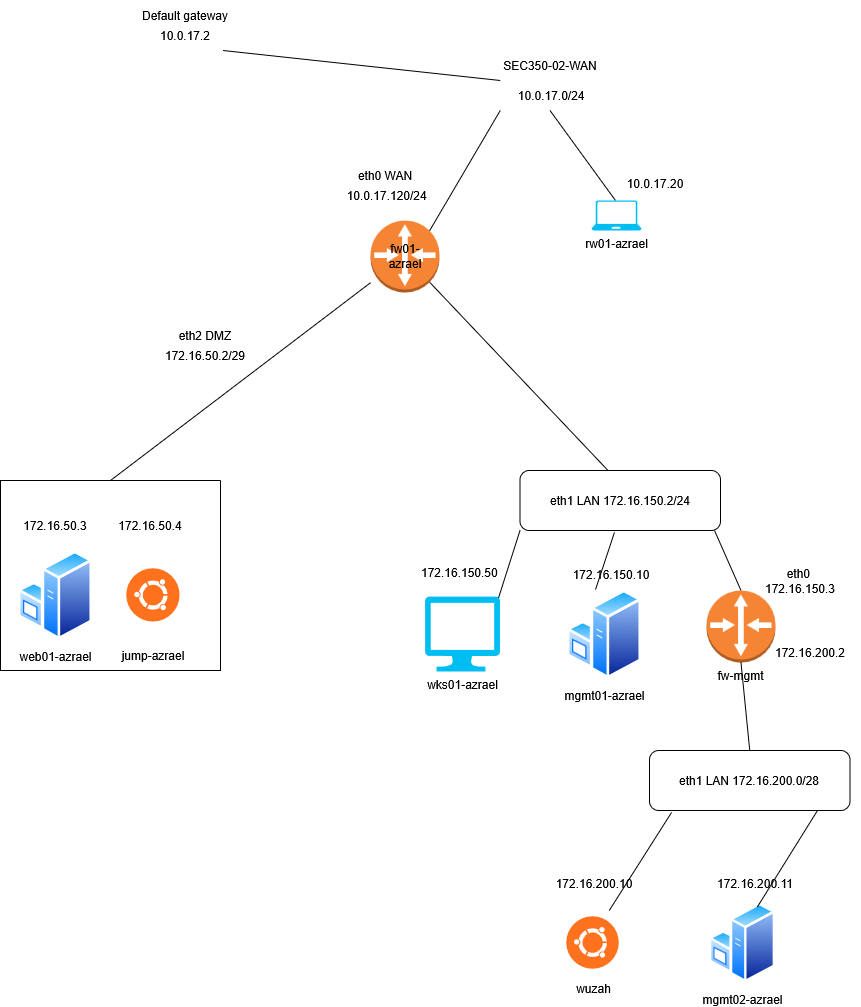

The diagram above was exported from draw.io. Its source (the exported page's mxGraphModel, read from the mxfile embedded in the PNG):
<mxGraphModel dx="2252" dy="1125" grid="1" gridSize="10" guides="1" tooltips="1" connect="1" arrows="1" fold="1" page="1" pageScale="1" pageWidth="850" pageHeight="1100" math="0" shadow="0">
  <root>
    <mxCell id="0" />
    <mxCell id="1" parent="0" />
    <mxCell id="ic_TM0NXU4dTBpUVybGJ-8" parent="1" style="swimlane;startSize=0;" value="" vertex="1">
      <mxGeometry height="190" width="220" x="-90" y="530" as="geometry" />
    </mxCell>
    <mxCell id="CQw9ecU-DlV8i3FBXcMV-4" parent="ic_TM0NXU4dTBpUVybGJ-8" style="text;html=1;whiteSpace=wrap;strokeColor=none;fillColor=none;align=center;verticalAlign=middle;rounded=0;" value="172.16.50.3" vertex="1">
      <mxGeometry height="30" width="60" x="25" y="30" as="geometry" />
    </mxCell>
    <mxCell id="P7ka-tC_Nm2-JLx9MT_h-6" parent="ic_TM0NXU4dTBpUVybGJ-8" style="image;aspect=fixed;perimeter=ellipsePerimeter;html=1;align=center;shadow=0;dashed=0;spacingTop=3;image=img/lib/active_directory/windows_server.svg;" value="web01-azrael" vertex="1">
      <mxGeometry height="90" width="73.8" x="18.1" y="70" as="geometry" />
    </mxCell>
    <mxCell id="ZIjw_UMWsxUn0SIlVGE0-1" parent="ic_TM0NXU4dTBpUVybGJ-8" style="shape=image;html=1;verticalAlign=top;verticalLabelPosition=bottom;labelBackgroundColor=#ffffff;imageAspect=0;aspect=fixed;image=https://icons.diagrams.net/icon-cache1/Operating_System__Flat_-2035/ubuntu-750.svg" value="" vertex="1">
      <mxGeometry height="66" width="66" x="120" y="82" as="geometry" />
    </mxCell>
    <mxCell id="ZIjw_UMWsxUn0SIlVGE0-2" parent="ic_TM0NXU4dTBpUVybGJ-8" style="text;html=1;whiteSpace=wrap;strokeColor=none;fillColor=none;align=center;verticalAlign=middle;rounded=0;" value="jump-azrael" vertex="1">
      <mxGeometry height="30" width="70" x="118" y="160" as="geometry" />
    </mxCell>
    <mxCell id="ZIjw_UMWsxUn0SIlVGE0-5" parent="ic_TM0NXU4dTBpUVybGJ-8" style="text;html=1;whiteSpace=wrap;strokeColor=none;fillColor=none;align=center;verticalAlign=middle;rounded=0;" value="172.16.50.4" vertex="1">
      <mxGeometry height="30" width="60" x="120" y="30" as="geometry" />
    </mxCell>
    <mxCell id="ic_TM0NXU4dTBpUVybGJ-13" edge="1" parent="1" style="endArrow=none;html=1;rounded=0;exitX=0.25;exitY=0;exitDx=0;exitDy=0;entryX=0.855;entryY=0.855;entryDx=0;entryDy=0;entryPerimeter=0;" target="P7ka-tC_Nm2-JLx9MT_h-2" value="">
      <mxGeometry height="50" relative="1" width="50" as="geometry">
        <mxPoint x="517.5" y="520" as="sourcePoint" />
        <mxPoint x="370" y="329" as="targetPoint" />
      </mxGeometry>
    </mxCell>
    <mxCell id="ic_TM0NXU4dTBpUVybGJ-15" parent="1" style="text;html=1;whiteSpace=wrap;strokeColor=none;fillColor=none;align=center;verticalAlign=middle;rounded=0;rotation=0;" value="172.16.50.2/29" vertex="1">
      <mxGeometry height="30" width="150" x="40" y="390" as="geometry" />
    </mxCell>
    <mxCell id="ic_TM0NXU4dTBpUVybGJ-16" edge="1" parent="1" source="ic_TM0NXU4dTBpUVybGJ-8" style="endArrow=none;html=1;rounded=0;exitX=0.5;exitY=0;exitDx=0;exitDy=0;" target="P7ka-tC_Nm2-JLx9MT_h-2" value="">
      <mxGeometry height="50" relative="1" width="50" as="geometry">
        <mxPoint x="410" y="400" as="sourcePoint" />
        <mxPoint x="281.71572875253787" y="328.28427124746213" as="targetPoint" />
      </mxGeometry>
    </mxCell>
    <mxCell id="ic_TM0NXU4dTBpUVybGJ-17" parent="1" style="text;html=1;whiteSpace=wrap;strokeColor=none;fillColor=none;align=center;verticalAlign=middle;rounded=0;" value="&amp;nbsp;10.0.17.120/24" vertex="1">
      <mxGeometry height="30" width="150" x="220" y="230" as="geometry" />
    </mxCell>
    <mxCell id="ic_TM0NXU4dTBpUVybGJ-18" parent="1" style="text;html=1;whiteSpace=wrap;strokeColor=none;fillColor=none;align=center;verticalAlign=middle;rounded=0;" value="10.0.17.2" vertex="1">
      <mxGeometry height="30" width="150" x="20" y="70" as="geometry" />
    </mxCell>
    <mxCell id="ic_TM0NXU4dTBpUVybGJ-20" parent="1" style="text;html=1;whiteSpace=wrap;strokeColor=none;fillColor=none;align=center;verticalAlign=middle;rounded=0;" value="&amp;nbsp;10.0.17.0/24" vertex="1">
      <mxGeometry height="30" width="199" x="360" y="130" as="geometry" />
    </mxCell>
    <mxCell id="ic_TM0NXU4dTBpUVybGJ-21" edge="1" parent="1" style="endArrow=none;html=1;rounded=0;entryX=0.5;entryY=1;entryDx=0;entryDy=0;exitX=0;exitY=0;exitDx=0;exitDy=0;" target="ic_TM0NXU4dTBpUVybGJ-20" value="">
      <mxGeometry height="50" relative="1" width="50" as="geometry">
        <mxPoint x="525" y="250" as="sourcePoint" />
        <mxPoint x="470" y="220" as="targetPoint" />
      </mxGeometry>
    </mxCell>
    <mxCell id="ic_TM0NXU4dTBpUVybGJ-24" edge="1" parent="1" source="ic_TM0NXU4dTBpUVybGJ-20" style="endArrow=none;html=1;rounded=0;exitX=0.25;exitY=1;exitDx=0;exitDy=0;entryX=0.855;entryY=0.145;entryDx=0;entryDy=0;entryPerimeter=0;" target="P7ka-tC_Nm2-JLx9MT_h-2" value="">
      <mxGeometry height="50" relative="1" width="50" as="geometry">
        <mxPoint x="410" y="400" as="sourcePoint" />
        <mxPoint x="340" y="270" as="targetPoint" />
      </mxGeometry>
    </mxCell>
    <mxCell id="ic_TM0NXU4dTBpUVybGJ-25" edge="1" parent="1" source="ic_TM0NXU4dTBpUVybGJ-18" style="endArrow=none;html=1;rounded=0;entryX=0.25;entryY=0;entryDx=0;entryDy=0;exitX=0.75;exitY=1;exitDx=0;exitDy=0;" target="ic_TM0NXU4dTBpUVybGJ-20" value="">
      <mxGeometry height="50" relative="1" width="50" as="geometry">
        <mxPoint x="410" y="400" as="sourcePoint" />
        <mxPoint x="460" y="350" as="targetPoint" />
      </mxGeometry>
    </mxCell>
    <mxCell id="CQw9ecU-DlV8i3FBXcMV-6" parent="1" style="text;html=1;whiteSpace=wrap;strokeColor=none;fillColor=none;align=center;verticalAlign=middle;rounded=0;" value="eth2 DMZ " vertex="1">
      <mxGeometry height="30" width="60" x="85" y="370" as="geometry" />
    </mxCell>
    <mxCell id="CQw9ecU-DlV8i3FBXcMV-7" parent="1" style="text;html=1;whiteSpace=wrap;strokeColor=none;fillColor=none;align=center;verticalAlign=middle;rounded=0;" value="eth0 WAN" vertex="1">
      <mxGeometry height="30" width="60" x="265" y="210" as="geometry" />
    </mxCell>
    <mxCell id="CQw9ecU-DlV8i3FBXcMV-10" parent="1" style="text;html=1;whiteSpace=wrap;strokeColor=none;fillColor=none;align=center;verticalAlign=middle;rounded=0;" value="SEC350-02-WAN" vertex="1">
      <mxGeometry height="30" width="100" x="409.5" y="100" as="geometry" />
    </mxCell>
    <mxCell id="CQw9ecU-DlV8i3FBXcMV-12" parent="1" style="text;html=1;whiteSpace=wrap;strokeColor=none;fillColor=none;align=center;verticalAlign=middle;rounded=0;" value="Default gateway" vertex="1">
      <mxGeometry height="30" width="100" x="45" y="50" as="geometry" />
    </mxCell>
    <mxCell id="P7ka-tC_Nm2-JLx9MT_h-1" edge="1" parent="1" source="P7ka-tC_Nm2-JLx9MT_h-4" style="endArrow=none;html=1;rounded=0;exitX=0.5;exitY=0;exitDx=0;exitDy=0;exitPerimeter=0;entryX=0.97;entryY=1;entryDx=0;entryDy=0;entryPerimeter=0;" target="P7ka-tC_Nm2-JLx9MT_h-11" value="">
      <mxGeometry height="50" relative="1" width="50" as="geometry">
        <mxPoint x="660" y="780" as="sourcePoint" />
        <mxPoint x="660" y="710" as="targetPoint" />
      </mxGeometry>
    </mxCell>
    <mxCell id="P7ka-tC_Nm2-JLx9MT_h-2" parent="1" style="outlineConnect=0;dashed=0;verticalLabelPosition=bottom;verticalAlign=top;align=center;html=1;shape=mxgraph.aws3.router;fillColor=#F58534;gradientColor=none;" value="" vertex="1">
      <mxGeometry height="72" width="69" x="280" y="270" as="geometry" />
    </mxCell>
    <mxCell id="P7ka-tC_Nm2-JLx9MT_h-3" parent="1" style="text;html=1;whiteSpace=wrap;strokeColor=none;fillColor=none;align=center;verticalAlign=middle;rounded=0;" value="fw01-azrael" vertex="1">
      <mxGeometry height="30" width="60" x="284.5" y="291" as="geometry" />
    </mxCell>
    <mxCell id="P7ka-tC_Nm2-JLx9MT_h-4" parent="1" style="outlineConnect=0;dashed=0;verticalLabelPosition=bottom;verticalAlign=top;align=center;html=1;shape=mxgraph.aws3.router;fillColor=#F58534;gradientColor=none;" value="fw-mgmt" vertex="1">
      <mxGeometry height="72" width="69" x="616" y="640" as="geometry" />
    </mxCell>
    <mxCell id="P7ka-tC_Nm2-JLx9MT_h-5" parent="1" style="shape=image;html=1;verticalAlign=top;verticalLabelPosition=bottom;labelBackgroundColor=#ffffff;imageAspect=0;aspect=fixed;image=https://icons.diagrams.net/icon-cache1/Operating_System__Flat_-2035/ubuntu-750.svg" value="wuzah" vertex="1">
      <mxGeometry height="65" width="65" x="470" y="960" as="geometry" />
    </mxCell>
    <mxCell id="P7ka-tC_Nm2-JLx9MT_h-7" parent="1" style="image;aspect=fixed;perimeter=ellipsePerimeter;html=1;align=center;shadow=0;dashed=0;spacingTop=3;image=img/lib/active_directory/windows_server.svg;" value="mgmt02-azrael" vertex="1">
      <mxGeometry height="80.49" width="66" x="619" y="952.26" as="geometry" />
    </mxCell>
    <mxCell id="CQw9ecU-DlV8i3FBXcMV-1" parent="1" style="text;html=1;whiteSpace=wrap;strokeColor=none;fillColor=none;align=center;verticalAlign=middle;rounded=0;" value="172.16.150.10" vertex="1">
      <mxGeometry height="30" width="60" x="491" y="608.5" as="geometry" />
    </mxCell>
    <mxCell id="P7ka-tC_Nm2-JLx9MT_h-10" edge="1" parent="1" style="edgeStyle=orthogonalEdgeStyle;rounded=0;orthogonalLoop=1;jettySize=auto;html=1;exitX=0.5;exitY=1;exitDx=0;exitDy=0;">
      <mxGeometry relative="1" as="geometry">
        <mxPoint x="565" y="710" as="sourcePoint" />
        <mxPoint x="565" y="710" as="targetPoint" />
      </mxGeometry>
    </mxCell>
    <mxCell id="P7ka-tC_Nm2-JLx9MT_h-11" parent="1" style="rounded=1;whiteSpace=wrap;html=1;" value="eth1 LAN 172.16.150.2/24" vertex="1">
      <mxGeometry height="60" width="200.5" x="429.5" y="520" as="geometry" />
    </mxCell>
    <mxCell id="P7ka-tC_Nm2-JLx9MT_h-13" parent="1" style="verticalLabelPosition=bottom;html=1;verticalAlign=top;align=center;strokeColor=none;fillColor=#00BEF2;shape=mxgraph.azure.computer;pointerEvents=1;" value="wks01-azrael" vertex="1">
      <mxGeometry height="75" width="75" x="334.5" y="646" as="geometry" />
    </mxCell>
    <mxCell id="P7ka-tC_Nm2-JLx9MT_h-15" edge="1" parent="1" source="P7ka-tC_Nm2-JLx9MT_h-20" style="endArrow=none;html=1;rounded=0;exitX=0.5;exitY=0;exitDx=0;exitDy=0;entryX=0.5;entryY=1;entryDx=0;entryDy=0;entryPerimeter=0;" target="P7ka-tC_Nm2-JLx9MT_h-4" value="">
      <mxGeometry height="50" relative="1" width="50" as="geometry">
        <mxPoint x="250" y="720" as="sourcePoint" />
        <mxPoint x="690" y="790" as="targetPoint" />
      </mxGeometry>
    </mxCell>
    <mxCell id="P7ka-tC_Nm2-JLx9MT_h-16" parent="1" style="image;aspect=fixed;perimeter=ellipsePerimeter;html=1;align=center;shadow=0;dashed=0;spacingTop=3;image=img/lib/active_directory/windows_server.svg;" value="mgmt01-azrael" vertex="1">
      <mxGeometry height="90" width="73.8" x="477.20000000000005" y="638.5" as="geometry" />
    </mxCell>
    <mxCell id="P7ka-tC_Nm2-JLx9MT_h-17" parent="1" style="text;whiteSpace=wrap;html=1;" value="172.16.150.50" vertex="1">
      <mxGeometry height="40" width="86" x="329" y="608.5" as="geometry" />
    </mxCell>
    <mxCell id="P7ka-tC_Nm2-JLx9MT_h-18" parent="1" style="text;html=1;whiteSpace=wrap;strokeColor=none;fillColor=none;align=center;verticalAlign=middle;rounded=0;" value="&lt;div&gt;eth0&amp;nbsp;&lt;/div&gt;&lt;div&gt;172.16.150.3&lt;/div&gt;" vertex="1">
      <mxGeometry height="30" width="60" x="680" y="616" as="geometry" />
    </mxCell>
    <mxCell id="P7ka-tC_Nm2-JLx9MT_h-19" parent="1" style="text;whiteSpace=wrap;html=1;align=center;" value="&lt;div align=&quot;center&quot;&gt;172.16.200.2&lt;/div&gt;" vertex="1">
      <mxGeometry height="40" width="100" x="670" y="688.5" as="geometry" />
    </mxCell>
    <mxCell id="P7ka-tC_Nm2-JLx9MT_h-20" parent="1" style="rounded=1;whiteSpace=wrap;html=1;" value="eth1 LAN 172.16.200.0/28" vertex="1">
      <mxGeometry height="60" width="200.5" x="559" y="800" as="geometry" />
    </mxCell>
    <mxCell id="P7ka-tC_Nm2-JLx9MT_h-22" parent="1" style="text;whiteSpace=wrap;html=1;align=center;" value="&lt;div align=&quot;center&quot;&gt;172.16.200.10&lt;/div&gt;" vertex="1">
      <mxGeometry height="30" width="110" x="449" y="920" as="geometry" />
    </mxCell>
    <mxCell id="P7ka-tC_Nm2-JLx9MT_h-23" parent="1" style="text;whiteSpace=wrap;html=1;align=center;" value="&lt;div align=&quot;center&quot;&gt;172.16.200.11&lt;/div&gt;" vertex="1">
      <mxGeometry height="30" width="110" x="610" y="920" as="geometry" />
    </mxCell>
    <mxCell id="P7ka-tC_Nm2-JLx9MT_h-24" edge="1" parent="1" source="P7ka-tC_Nm2-JLx9MT_h-23" style="edgeStyle=orthogonalEdgeStyle;rounded=0;orthogonalLoop=1;jettySize=auto;html=1;exitX=0.5;exitY=1;exitDx=0;exitDy=0;" target="P7ka-tC_Nm2-JLx9MT_h-23">
      <mxGeometry relative="1" as="geometry" />
    </mxCell>
    <mxCell id="P7ka-tC_Nm2-JLx9MT_h-26" edge="1" parent="1" source="P7ka-tC_Nm2-JLx9MT_h-5" style="endArrow=none;html=1;rounded=0;exitX=0.75;exitY=0;exitDx=0;exitDy=0;entryX=0.11;entryY=1.033;entryDx=0;entryDy=0;entryPerimeter=0;" target="P7ka-tC_Nm2-JLx9MT_h-20" value="">
      <mxGeometry height="50" relative="1" width="50" as="geometry">
        <mxPoint x="500" y="720" as="sourcePoint" />
        <mxPoint x="566" y="870" as="targetPoint" />
      </mxGeometry>
    </mxCell>
    <mxCell id="P7ka-tC_Nm2-JLx9MT_h-27" edge="1" parent="1" source="P7ka-tC_Nm2-JLx9MT_h-7" style="endArrow=none;html=1;rounded=0;exitX=0.75;exitY=0;exitDx=0;exitDy=0;entryX=0.838;entryY=1;entryDx=0;entryDy=0;entryPerimeter=0;" target="P7ka-tC_Nm2-JLx9MT_h-20" value="">
      <mxGeometry height="50" relative="1" width="50" as="geometry">
        <mxPoint x="720" y="978" as="sourcePoint" />
        <mxPoint x="782" y="880" as="targetPoint" />
      </mxGeometry>
    </mxCell>
    <mxCell id="P7ka-tC_Nm2-JLx9MT_h-29" edge="1" parent="1" source="P7ka-tC_Nm2-JLx9MT_h-13" style="endArrow=none;html=1;rounded=0;entryX=0;entryY=1;entryDx=0;entryDy=0;exitX=0.98;exitY=0.02;exitDx=0;exitDy=0;exitPerimeter=0;" target="P7ka-tC_Nm2-JLx9MT_h-11" value="">
      <mxGeometry height="50" relative="1" width="50" as="geometry">
        <mxPoint x="500" y="720" as="sourcePoint" />
        <mxPoint x="550" y="670" as="targetPoint" />
      </mxGeometry>
    </mxCell>
    <mxCell id="P7ka-tC_Nm2-JLx9MT_h-31" edge="1" parent="1" source="P7ka-tC_Nm2-JLx9MT_h-16" style="endArrow=none;html=1;rounded=0;entryX=0.471;entryY=1.033;entryDx=0;entryDy=0;entryPerimeter=0;exitX=0.377;exitY=0.006;exitDx=0;exitDy=0;exitPerimeter=0;" target="P7ka-tC_Nm2-JLx9MT_h-11" value="">
      <mxGeometry height="50" relative="1" width="50" as="geometry">
        <mxPoint x="500" y="720" as="sourcePoint" />
        <mxPoint x="550" y="670" as="targetPoint" />
      </mxGeometry>
    </mxCell>
    <mxCell id="P7ka-tC_Nm2-JLx9MT_h-32" parent="1" style="verticalLabelPosition=bottom;html=1;verticalAlign=top;align=center;strokeColor=none;fillColor=#00BEF2;shape=mxgraph.azure.laptop;pointerEvents=1;" value="rw01-azrael" vertex="1">
      <mxGeometry height="30" width="50" x="501" y="250" as="geometry" />
    </mxCell>
    <mxCell id="P7ka-tC_Nm2-JLx9MT_h-33" parent="1" style="text;whiteSpace=wrap;html=1;align=center;" value="&lt;div align=&quot;center&quot;&gt;10.0.17.20&lt;/div&gt;" vertex="1">
      <mxGeometry height="20" width="90" x="520" y="220" as="geometry" />
    </mxCell>
  </root>
</mxGraphModel>